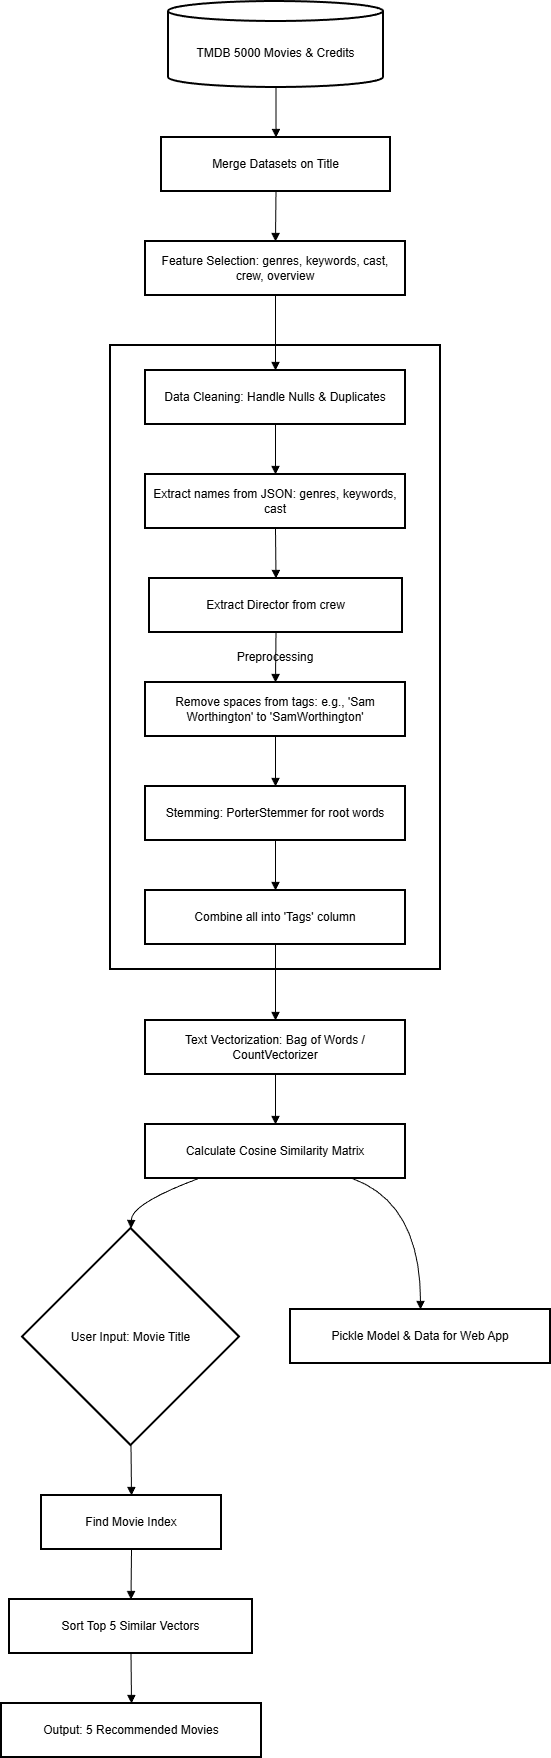

The diagram above was exported from draw.io. Its source (the exported page's mxGraphModel, read from the mxfile embedded in the PNG):
<mxGraphModel dx="809" dy="890" grid="1" gridSize="10" guides="1" tooltips="1" connect="1" arrows="1" fold="1" page="1" pageScale="1" pageWidth="850" pageHeight="1100" math="0" shadow="0">
  <root>
    <mxCell id="0" />
    <mxCell id="1" parent="0" />
    <mxCell id="hC5rpkwMem9p0ZDSn1aY-1" parent="1" style="whiteSpace=wrap;strokeWidth=2;" value="Preprocessing" vertex="1">
      <mxGeometry height="624" width="330" x="129" y="364" as="geometry" />
    </mxCell>
    <mxCell id="hC5rpkwMem9p0ZDSn1aY-2" parent="1" style="shape=cylinder3;boundedLbl=1;backgroundOutline=1;size=10;strokeWidth=2;whiteSpace=wrap;" value="TMDB 5000 Movies &amp; Credits" vertex="1">
      <mxGeometry height="86" width="215" x="187" y="20" as="geometry" />
    </mxCell>
    <mxCell id="hC5rpkwMem9p0ZDSn1aY-3" parent="1" style="whiteSpace=wrap;strokeWidth=2;" value="Merge Datasets on Title" vertex="1">
      <mxGeometry height="54" width="229" x="180" y="156" as="geometry" />
    </mxCell>
    <mxCell id="hC5rpkwMem9p0ZDSn1aY-4" parent="1" style="whiteSpace=wrap;strokeWidth=2;" value="Feature Selection: genres, keywords, cast, crew, overview" vertex="1">
      <mxGeometry height="54" width="260" x="164" y="260" as="geometry" />
    </mxCell>
    <mxCell id="hC5rpkwMem9p0ZDSn1aY-5" parent="1" style="whiteSpace=wrap;strokeWidth=2;" value="Data Cleaning: Handle Nulls &amp; Duplicates" vertex="1">
      <mxGeometry height="54" width="260" x="164" y="389" as="geometry" />
    </mxCell>
    <mxCell id="hC5rpkwMem9p0ZDSn1aY-6" parent="1" style="whiteSpace=wrap;strokeWidth=2;" value="Extract names from JSON: genres, keywords, cast" vertex="1">
      <mxGeometry height="54" width="260" x="164" y="493" as="geometry" />
    </mxCell>
    <mxCell id="hC5rpkwMem9p0ZDSn1aY-7" parent="1" style="whiteSpace=wrap;strokeWidth=2;" value="Extract Director from crew" vertex="1">
      <mxGeometry height="54" width="253" x="168" y="597" as="geometry" />
    </mxCell>
    <mxCell id="hC5rpkwMem9p0ZDSn1aY-8" parent="1" style="whiteSpace=wrap;strokeWidth=2;" value="Remove spaces from tags: e.g., 'Sam Worthington' to 'SamWorthington'" vertex="1">
      <mxGeometry height="54" width="260" x="164" y="701" as="geometry" />
    </mxCell>
    <mxCell id="hC5rpkwMem9p0ZDSn1aY-9" parent="1" style="whiteSpace=wrap;strokeWidth=2;" value="Stemming: PorterStemmer for root words" vertex="1">
      <mxGeometry height="54" width="260" x="164" y="805" as="geometry" />
    </mxCell>
    <mxCell id="hC5rpkwMem9p0ZDSn1aY-10" parent="1" style="whiteSpace=wrap;strokeWidth=2;" value="Combine all into 'Tags' column" vertex="1">
      <mxGeometry height="54" width="260" x="164" y="909" as="geometry" />
    </mxCell>
    <mxCell id="hC5rpkwMem9p0ZDSn1aY-11" parent="1" style="whiteSpace=wrap;strokeWidth=2;" value="Text Vectorization: Bag of Words / CountVectorizer" vertex="1">
      <mxGeometry height="54" width="260" x="164" y="1039" as="geometry" />
    </mxCell>
    <mxCell id="hC5rpkwMem9p0ZDSn1aY-12" parent="1" style="whiteSpace=wrap;strokeWidth=2;" value="Calculate Cosine Similarity Matrix" vertex="1">
      <mxGeometry height="54" width="260" x="164" y="1143" as="geometry" />
    </mxCell>
    <mxCell id="hC5rpkwMem9p0ZDSn1aY-13" parent="1" style="rhombus;strokeWidth=2;whiteSpace=wrap;" value="User Input: Movie Title" vertex="1">
      <mxGeometry height="217" width="217" x="41" y="1247" as="geometry" />
    </mxCell>
    <mxCell id="hC5rpkwMem9p0ZDSn1aY-14" parent="1" style="whiteSpace=wrap;strokeWidth=2;" value="Find Movie Index" vertex="1">
      <mxGeometry height="54" width="180" x="60" y="1514" as="geometry" />
    </mxCell>
    <mxCell id="hC5rpkwMem9p0ZDSn1aY-15" parent="1" style="whiteSpace=wrap;strokeWidth=2;" value="Sort Top 5 Similar Vectors" vertex="1">
      <mxGeometry height="54" width="243" x="28" y="1618" as="geometry" />
    </mxCell>
    <mxCell id="hC5rpkwMem9p0ZDSn1aY-16" parent="1" style="whiteSpace=wrap;strokeWidth=2;" value="Output: 5 Recommended Movies" vertex="1">
      <mxGeometry height="54" width="260" x="20" y="1722" as="geometry" />
    </mxCell>
    <mxCell id="hC5rpkwMem9p0ZDSn1aY-17" parent="1" style="whiteSpace=wrap;strokeWidth=2;" value="Pickle Model &amp; Data for Web App" vertex="1">
      <mxGeometry height="54" width="260" x="309" y="1328" as="geometry" />
    </mxCell>
    <mxCell id="hC5rpkwMem9p0ZDSn1aY-18" edge="1" parent="1" source="hC5rpkwMem9p0ZDSn1aY-2" style="curved=1;startArrow=none;endArrow=block;exitX=0.5;exitY=1;entryX=0.5;entryY=0.01;rounded=0;" target="hC5rpkwMem9p0ZDSn1aY-3" value="">
      <mxGeometry relative="1" as="geometry">
        <Array as="points" />
      </mxGeometry>
    </mxCell>
    <mxCell id="hC5rpkwMem9p0ZDSn1aY-19" edge="1" parent="1" source="hC5rpkwMem9p0ZDSn1aY-3" style="curved=1;startArrow=none;endArrow=block;exitX=0.5;exitY=1.01;entryX=0.5;entryY=0.01;rounded=0;" target="hC5rpkwMem9p0ZDSn1aY-4" value="">
      <mxGeometry relative="1" as="geometry">
        <Array as="points" />
      </mxGeometry>
    </mxCell>
    <mxCell id="hC5rpkwMem9p0ZDSn1aY-20" edge="1" parent="1" source="hC5rpkwMem9p0ZDSn1aY-4" style="curved=1;startArrow=none;endArrow=block;exitX=0.5;exitY=1.01;entryX=0.5;entryY=0.01;rounded=0;" target="hC5rpkwMem9p0ZDSn1aY-5" value="">
      <mxGeometry relative="1" as="geometry">
        <Array as="points" />
      </mxGeometry>
    </mxCell>
    <mxCell id="hC5rpkwMem9p0ZDSn1aY-21" edge="1" parent="1" source="hC5rpkwMem9p0ZDSn1aY-5" style="curved=1;startArrow=none;endArrow=block;exitX=0.5;exitY=1.01;entryX=0.5;entryY=0.01;rounded=0;" target="hC5rpkwMem9p0ZDSn1aY-6" value="">
      <mxGeometry relative="1" as="geometry">
        <Array as="points" />
      </mxGeometry>
    </mxCell>
    <mxCell id="hC5rpkwMem9p0ZDSn1aY-22" edge="1" parent="1" source="hC5rpkwMem9p0ZDSn1aY-6" style="curved=1;startArrow=none;endArrow=block;exitX=0.5;exitY=1.01;entryX=0.5;entryY=0.01;rounded=0;" target="hC5rpkwMem9p0ZDSn1aY-7" value="">
      <mxGeometry relative="1" as="geometry">
        <Array as="points" />
      </mxGeometry>
    </mxCell>
    <mxCell id="hC5rpkwMem9p0ZDSn1aY-23" edge="1" parent="1" source="hC5rpkwMem9p0ZDSn1aY-7" style="curved=1;startArrow=none;endArrow=block;exitX=0.5;exitY=1.01;entryX=0.5;entryY=0.01;rounded=0;" target="hC5rpkwMem9p0ZDSn1aY-8" value="">
      <mxGeometry relative="1" as="geometry">
        <Array as="points" />
      </mxGeometry>
    </mxCell>
    <mxCell id="hC5rpkwMem9p0ZDSn1aY-24" edge="1" parent="1" source="hC5rpkwMem9p0ZDSn1aY-8" style="curved=1;startArrow=none;endArrow=block;exitX=0.5;exitY=1.01;entryX=0.5;entryY=0.01;rounded=0;" target="hC5rpkwMem9p0ZDSn1aY-9" value="">
      <mxGeometry relative="1" as="geometry">
        <Array as="points" />
      </mxGeometry>
    </mxCell>
    <mxCell id="hC5rpkwMem9p0ZDSn1aY-25" edge="1" parent="1" source="hC5rpkwMem9p0ZDSn1aY-9" style="curved=1;startArrow=none;endArrow=block;exitX=0.5;exitY=1.01;entryX=0.5;entryY=0.01;rounded=0;" target="hC5rpkwMem9p0ZDSn1aY-10" value="">
      <mxGeometry relative="1" as="geometry">
        <Array as="points" />
      </mxGeometry>
    </mxCell>
    <mxCell id="hC5rpkwMem9p0ZDSn1aY-26" edge="1" parent="1" source="hC5rpkwMem9p0ZDSn1aY-10" style="curved=1;startArrow=none;endArrow=block;exitX=0.5;exitY=1.01;entryX=0.5;entryY=-0.01;rounded=0;" target="hC5rpkwMem9p0ZDSn1aY-11" value="">
      <mxGeometry relative="1" as="geometry">
        <Array as="points" />
      </mxGeometry>
    </mxCell>
    <mxCell id="hC5rpkwMem9p0ZDSn1aY-27" edge="1" parent="1" source="hC5rpkwMem9p0ZDSn1aY-11" style="curved=1;startArrow=none;endArrow=block;exitX=0.5;exitY=0.99;entryX=0.5;entryY=-0.01;rounded=0;" target="hC5rpkwMem9p0ZDSn1aY-12" value="">
      <mxGeometry relative="1" as="geometry">
        <Array as="points" />
      </mxGeometry>
    </mxCell>
    <mxCell id="hC5rpkwMem9p0ZDSn1aY-28" edge="1" parent="1" source="hC5rpkwMem9p0ZDSn1aY-12" style="curved=1;startArrow=none;endArrow=block;exitX=0.21;exitY=0.99;entryX=0.5;entryY=0;rounded=0;" target="hC5rpkwMem9p0ZDSn1aY-13" value="">
      <mxGeometry relative="1" as="geometry">
        <Array as="points">
          <mxPoint x="150" y="1222" />
        </Array>
      </mxGeometry>
    </mxCell>
    <mxCell id="hC5rpkwMem9p0ZDSn1aY-29" edge="1" parent="1" source="hC5rpkwMem9p0ZDSn1aY-13" style="curved=1;startArrow=none;endArrow=block;exitX=0.5;exitY=1;entryX=0.5;entryY=-0.01;rounded=0;" target="hC5rpkwMem9p0ZDSn1aY-14" value="">
      <mxGeometry relative="1" as="geometry">
        <Array as="points" />
      </mxGeometry>
    </mxCell>
    <mxCell id="hC5rpkwMem9p0ZDSn1aY-30" edge="1" parent="1" source="hC5rpkwMem9p0ZDSn1aY-14" style="curved=1;startArrow=none;endArrow=block;exitX=0.5;exitY=0.99;entryX=0.5;entryY=-0.01;rounded=0;" target="hC5rpkwMem9p0ZDSn1aY-15" value="">
      <mxGeometry relative="1" as="geometry">
        <Array as="points" />
      </mxGeometry>
    </mxCell>
    <mxCell id="hC5rpkwMem9p0ZDSn1aY-31" edge="1" parent="1" source="hC5rpkwMem9p0ZDSn1aY-15" style="curved=1;startArrow=none;endArrow=block;exitX=0.5;exitY=0.99;entryX=0.5;entryY=-0.01;rounded=0;" target="hC5rpkwMem9p0ZDSn1aY-16" value="">
      <mxGeometry relative="1" as="geometry">
        <Array as="points" />
      </mxGeometry>
    </mxCell>
    <mxCell id="hC5rpkwMem9p0ZDSn1aY-32" edge="1" parent="1" source="hC5rpkwMem9p0ZDSn1aY-12" style="curved=1;startArrow=none;endArrow=block;exitX=0.79;exitY=0.99;entryX=0.5;entryY=0;rounded=0;" target="hC5rpkwMem9p0ZDSn1aY-17" value="">
      <mxGeometry relative="1" as="geometry">
        <Array as="points">
          <mxPoint x="439" y="1222" />
        </Array>
      </mxGeometry>
    </mxCell>
  </root>
</mxGraphModel>